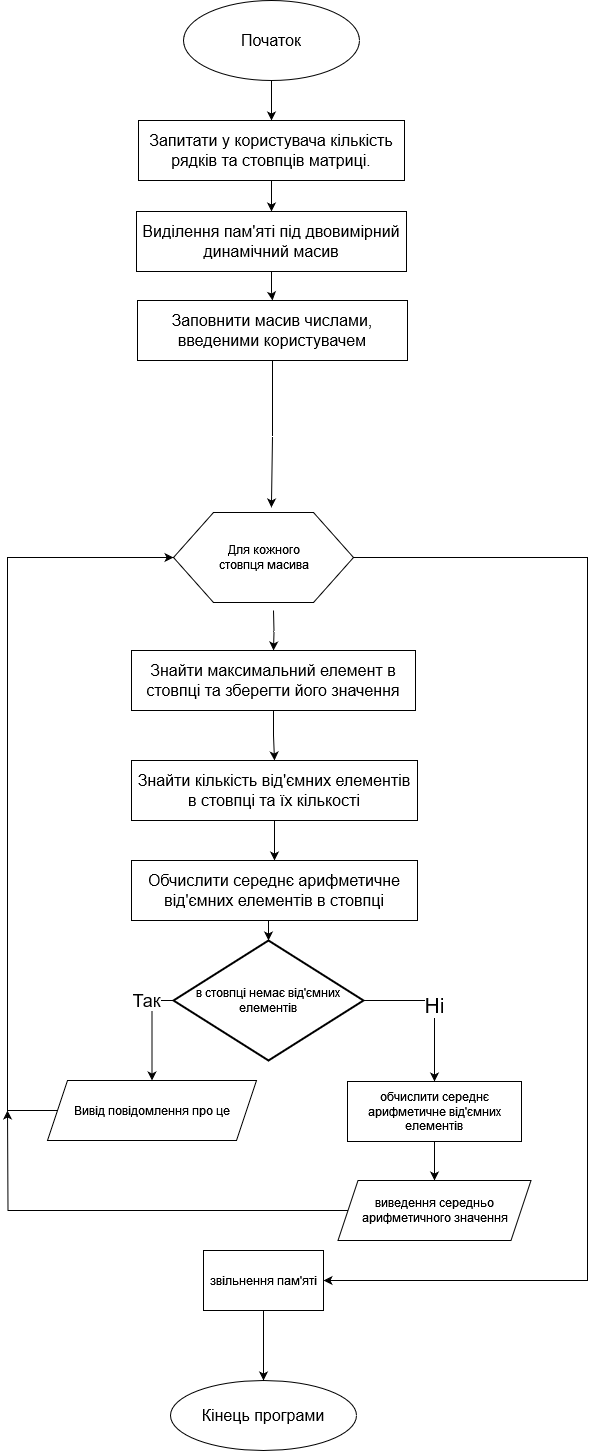

The diagram above was exported from draw.io. Its source (the exported page's mxGraphModel, read from the mxfile embedded in the PNG):
<mxGraphModel dx="1100" dy="2926" grid="1" gridSize="10" guides="1" tooltips="1" connect="1" arrows="1" fold="1" page="1" pageScale="1" pageWidth="827" pageHeight="1169" math="0" shadow="0">
  <root>
    <mxCell id="WIyWlLk6GJQsqaUBKTNV-0" />
    <mxCell id="WIyWlLk6GJQsqaUBKTNV-1" parent="WIyWlLk6GJQsqaUBKTNV-0" />
    <mxCell id="Wzj2HJtAPGBYOTX-8pTS-10" value="" style="edgeStyle=orthogonalEdgeStyle;rounded=0;orthogonalLoop=1;jettySize=auto;html=1;" parent="WIyWlLk6GJQsqaUBKTNV-1" source="Wzj2HJtAPGBYOTX-8pTS-0" target="Wzj2HJtAPGBYOTX-8pTS-9" edge="1">
      <mxGeometry relative="1" as="geometry" />
    </mxCell>
    <mxCell id="Wzj2HJtAPGBYOTX-8pTS-0" value="Початок" style="ellipse;whiteSpace=wrap;html=1;fontSize=16;" parent="WIyWlLk6GJQsqaUBKTNV-1" vertex="1">
      <mxGeometry x="326" y="-2310" width="176" height="80" as="geometry" />
    </mxCell>
    <mxCell id="Wzj2HJtAPGBYOTX-8pTS-12" value="" style="edgeStyle=orthogonalEdgeStyle;rounded=0;orthogonalLoop=1;jettySize=auto;html=1;" parent="WIyWlLk6GJQsqaUBKTNV-1" source="Wzj2HJtAPGBYOTX-8pTS-9" target="Wzj2HJtAPGBYOTX-8pTS-11" edge="1">
      <mxGeometry relative="1" as="geometry" />
    </mxCell>
    <mxCell id="Wzj2HJtAPGBYOTX-8pTS-9" value="Запитати у користувача кількість рядків та стовпців матриці." style="whiteSpace=wrap;html=1;fontSize=16;" parent="WIyWlLk6GJQsqaUBKTNV-1" vertex="1">
      <mxGeometry x="281" y="-2190" width="266" height="60" as="geometry" />
    </mxCell>
    <mxCell id="Wzj2HJtAPGBYOTX-8pTS-14" value="" style="edgeStyle=orthogonalEdgeStyle;rounded=0;orthogonalLoop=1;jettySize=auto;html=1;" parent="WIyWlLk6GJQsqaUBKTNV-1" source="Wzj2HJtAPGBYOTX-8pTS-11" target="Wzj2HJtAPGBYOTX-8pTS-13" edge="1">
      <mxGeometry relative="1" as="geometry" />
    </mxCell>
    <mxCell id="Wzj2HJtAPGBYOTX-8pTS-11" value="Виділення пам'яті під двовимірний динамічний масив" style="whiteSpace=wrap;html=1;fontSize=16;" parent="WIyWlLk6GJQsqaUBKTNV-1" vertex="1">
      <mxGeometry x="279" y="-2099" width="270" height="60" as="geometry" />
    </mxCell>
    <mxCell id="Wzj2HJtAPGBYOTX-8pTS-13" value="Заповнити масив числами, введеними користувачем" style="whiteSpace=wrap;html=1;fontSize=16;" parent="WIyWlLk6GJQsqaUBKTNV-1" vertex="1">
      <mxGeometry x="280" y="-2010" width="270" height="60" as="geometry" />
    </mxCell>
    <mxCell id="Wzj2HJtAPGBYOTX-8pTS-25" value="" style="edgeStyle=orthogonalEdgeStyle;rounded=0;orthogonalLoop=1;jettySize=auto;html=1;exitX=0.5;exitY=1;exitDx=0;exitDy=0;entryX=0.544;entryY=-0.056;entryDx=0;entryDy=0;entryPerimeter=0;" parent="WIyWlLk6GJQsqaUBKTNV-1" source="Wzj2HJtAPGBYOTX-8pTS-13" target="y4iPX2pn9uy5R-IxMaI0-0" edge="1">
      <mxGeometry relative="1" as="geometry">
        <mxPoint x="416" y="-1860" as="sourcePoint" />
        <mxPoint x="416" y="-1820" as="targetPoint" />
      </mxGeometry>
    </mxCell>
    <mxCell id="Wzj2HJtAPGBYOTX-8pTS-27" value="" style="edgeStyle=orthogonalEdgeStyle;rounded=0;orthogonalLoop=1;jettySize=auto;html=1;" parent="WIyWlLk6GJQsqaUBKTNV-1" target="Wzj2HJtAPGBYOTX-8pTS-26" edge="1">
      <mxGeometry relative="1" as="geometry">
        <mxPoint x="416" y="-1700" as="sourcePoint" />
      </mxGeometry>
    </mxCell>
    <mxCell id="Wzj2HJtAPGBYOTX-8pTS-29" value="" style="edgeStyle=orthogonalEdgeStyle;rounded=0;orthogonalLoop=1;jettySize=auto;html=1;" parent="WIyWlLk6GJQsqaUBKTNV-1" source="Wzj2HJtAPGBYOTX-8pTS-26" target="Wzj2HJtAPGBYOTX-8pTS-28" edge="1">
      <mxGeometry relative="1" as="geometry" />
    </mxCell>
    <mxCell id="Wzj2HJtAPGBYOTX-8pTS-26" value="Знайти максимальний елемент в стовпці та зберегти його значення" style="whiteSpace=wrap;html=1;fontSize=16;" parent="WIyWlLk6GJQsqaUBKTNV-1" vertex="1">
      <mxGeometry x="274" y="-1660" width="284" height="60" as="geometry" />
    </mxCell>
    <mxCell id="Wzj2HJtAPGBYOTX-8pTS-31" value="" style="edgeStyle=orthogonalEdgeStyle;rounded=0;orthogonalLoop=1;jettySize=auto;html=1;" parent="WIyWlLk6GJQsqaUBKTNV-1" source="Wzj2HJtAPGBYOTX-8pTS-28" target="Wzj2HJtAPGBYOTX-8pTS-30" edge="1">
      <mxGeometry relative="1" as="geometry" />
    </mxCell>
    <mxCell id="Wzj2HJtAPGBYOTX-8pTS-28" value="Знайти кількість від'ємних елементів в стовпці та їх кількості" style="whiteSpace=wrap;html=1;fontSize=16;" parent="WIyWlLk6GJQsqaUBKTNV-1" vertex="1">
      <mxGeometry x="274" y="-1550" width="286" height="60" as="geometry" />
    </mxCell>
    <mxCell id="y4iPX2pn9uy5R-IxMaI0-3" style="edgeStyle=orthogonalEdgeStyle;rounded=0;orthogonalLoop=1;jettySize=auto;html=1;exitX=0.5;exitY=1;exitDx=0;exitDy=0;entryX=0.5;entryY=0;entryDx=0;entryDy=0;entryPerimeter=0;" edge="1" parent="WIyWlLk6GJQsqaUBKTNV-1" source="Wzj2HJtAPGBYOTX-8pTS-30" target="y4iPX2pn9uy5R-IxMaI0-2">
      <mxGeometry relative="1" as="geometry" />
    </mxCell>
    <mxCell id="Wzj2HJtAPGBYOTX-8pTS-30" value="Обчислити середнє арифметичне від'ємних елементів в стовпці" style="whiteSpace=wrap;html=1;fontSize=16;" parent="WIyWlLk6GJQsqaUBKTNV-1" vertex="1">
      <mxGeometry x="274" y="-1450" width="286" height="60" as="geometry" />
    </mxCell>
    <mxCell id="Wzj2HJtAPGBYOTX-8pTS-37" value="Кінець програми" style="ellipse;whiteSpace=wrap;html=1;fontSize=16;" parent="WIyWlLk6GJQsqaUBKTNV-1" vertex="1">
      <mxGeometry x="313" y="-930" width="186" height="70" as="geometry" />
    </mxCell>
    <mxCell id="y4iPX2pn9uy5R-IxMaI0-16" style="edgeStyle=orthogonalEdgeStyle;rounded=0;orthogonalLoop=1;jettySize=auto;html=1;exitX=1;exitY=0.5;exitDx=0;exitDy=0;entryX=1;entryY=0.5;entryDx=0;entryDy=0;" edge="1" parent="WIyWlLk6GJQsqaUBKTNV-1" source="y4iPX2pn9uy5R-IxMaI0-0" target="y4iPX2pn9uy5R-IxMaI0-15">
      <mxGeometry relative="1" as="geometry">
        <Array as="points">
          <mxPoint x="730" y="-1753" />
          <mxPoint x="730" y="-1030" />
        </Array>
      </mxGeometry>
    </mxCell>
    <mxCell id="y4iPX2pn9uy5R-IxMaI0-0" value="&lt;div&gt;Для кожного&lt;/div&gt;&lt;div&gt;стовпця масива&lt;br&gt;&lt;/div&gt;" style="verticalLabelPosition=middle;verticalAlign=middle;html=1;shape=hexagon;perimeter=hexagonPerimeter2;arcSize=6;size=0.2222222222222222;labelPosition=center;align=center;" vertex="1" parent="WIyWlLk6GJQsqaUBKTNV-1">
      <mxGeometry x="316" y="-1798" width="180" height="90" as="geometry" />
    </mxCell>
    <mxCell id="y4iPX2pn9uy5R-IxMaI0-6" value="Так" style="edgeStyle=orthogonalEdgeStyle;rounded=0;orthogonalLoop=1;jettySize=auto;html=1;exitX=0;exitY=0.5;exitDx=0;exitDy=0;exitPerimeter=0;entryX=0.5;entryY=0;entryDx=0;entryDy=0;fontSize=18;" edge="1" parent="WIyWlLk6GJQsqaUBKTNV-1" source="y4iPX2pn9uy5R-IxMaI0-2" target="y4iPX2pn9uy5R-IxMaI0-5">
      <mxGeometry x="-0.5764" y="-5" relative="1" as="geometry">
        <mxPoint as="offset" />
      </mxGeometry>
    </mxCell>
    <mxCell id="y4iPX2pn9uy5R-IxMaI0-10" value="Ні" style="edgeStyle=orthogonalEdgeStyle;rounded=0;orthogonalLoop=1;jettySize=auto;html=1;exitX=1;exitY=0.5;exitDx=0;exitDy=0;exitPerimeter=0;entryX=0.5;entryY=0;entryDx=0;entryDy=0;fontSize=21;" edge="1" parent="WIyWlLk6GJQsqaUBKTNV-1" source="y4iPX2pn9uy5R-IxMaI0-2" target="y4iPX2pn9uy5R-IxMaI0-11">
      <mxGeometry relative="1" as="geometry">
        <mxPoint x="580" y="-1229" as="targetPoint" />
      </mxGeometry>
    </mxCell>
    <mxCell id="y4iPX2pn9uy5R-IxMaI0-2" value="в стовпці немає від'ємних елементів" style="strokeWidth=2;html=1;shape=mxgraph.flowchart.decision;whiteSpace=wrap;" vertex="1" parent="WIyWlLk6GJQsqaUBKTNV-1">
      <mxGeometry x="316" y="-1370" width="190" height="120" as="geometry" />
    </mxCell>
    <mxCell id="y4iPX2pn9uy5R-IxMaI0-8" style="edgeStyle=orthogonalEdgeStyle;rounded=0;orthogonalLoop=1;jettySize=auto;html=1;exitX=0;exitY=0.5;exitDx=0;exitDy=0;entryX=0;entryY=0.5;entryDx=0;entryDy=0;" edge="1" parent="WIyWlLk6GJQsqaUBKTNV-1" source="y4iPX2pn9uy5R-IxMaI0-5" target="y4iPX2pn9uy5R-IxMaI0-0">
      <mxGeometry relative="1" as="geometry">
        <Array as="points">
          <mxPoint x="150" y="-1200" />
          <mxPoint x="150" y="-1753" />
        </Array>
      </mxGeometry>
    </mxCell>
    <mxCell id="y4iPX2pn9uy5R-IxMaI0-5" value="Вивід повідомлення про це" style="shape=parallelogram;perimeter=parallelogramPerimeter;whiteSpace=wrap;html=1;fixedSize=1;" vertex="1" parent="WIyWlLk6GJQsqaUBKTNV-1">
      <mxGeometry x="190" y="-1230" width="209" height="60" as="geometry" />
    </mxCell>
    <mxCell id="y4iPX2pn9uy5R-IxMaI0-13" style="edgeStyle=orthogonalEdgeStyle;rounded=0;orthogonalLoop=1;jettySize=auto;html=1;exitX=0.5;exitY=1;exitDx=0;exitDy=0;entryX=0.5;entryY=0;entryDx=0;entryDy=0;" edge="1" parent="WIyWlLk6GJQsqaUBKTNV-1" source="y4iPX2pn9uy5R-IxMaI0-11" target="y4iPX2pn9uy5R-IxMaI0-12">
      <mxGeometry relative="1" as="geometry" />
    </mxCell>
    <mxCell id="y4iPX2pn9uy5R-IxMaI0-11" value="обчислити середнє арифметичне від'ємних елементів" style="rounded=0;whiteSpace=wrap;html=1;" vertex="1" parent="WIyWlLk6GJQsqaUBKTNV-1">
      <mxGeometry x="490" y="-1229" width="174" height="60" as="geometry" />
    </mxCell>
    <mxCell id="y4iPX2pn9uy5R-IxMaI0-14" style="edgeStyle=orthogonalEdgeStyle;rounded=0;orthogonalLoop=1;jettySize=auto;html=1;exitX=0;exitY=0.5;exitDx=0;exitDy=0;strokeColor=default;" edge="1" parent="WIyWlLk6GJQsqaUBKTNV-1" source="y4iPX2pn9uy5R-IxMaI0-12">
      <mxGeometry relative="1" as="geometry">
        <mxPoint x="150" y="-1200" as="targetPoint" />
      </mxGeometry>
    </mxCell>
    <mxCell id="y4iPX2pn9uy5R-IxMaI0-12" value="виведення середньо арифметичного значення" style="shape=parallelogram;perimeter=parallelogramPerimeter;whiteSpace=wrap;html=1;fixedSize=1;" vertex="1" parent="WIyWlLk6GJQsqaUBKTNV-1">
      <mxGeometry x="480.5" y="-1130" width="193" height="60" as="geometry" />
    </mxCell>
    <mxCell id="y4iPX2pn9uy5R-IxMaI0-17" style="edgeStyle=orthogonalEdgeStyle;rounded=0;orthogonalLoop=1;jettySize=auto;html=1;exitX=0.5;exitY=1;exitDx=0;exitDy=0;entryX=0.5;entryY=0;entryDx=0;entryDy=0;" edge="1" parent="WIyWlLk6GJQsqaUBKTNV-1" source="y4iPX2pn9uy5R-IxMaI0-15" target="Wzj2HJtAPGBYOTX-8pTS-37">
      <mxGeometry relative="1" as="geometry" />
    </mxCell>
    <mxCell id="y4iPX2pn9uy5R-IxMaI0-15" value="звільнення пам'яті" style="rounded=0;whiteSpace=wrap;html=1;" vertex="1" parent="WIyWlLk6GJQsqaUBKTNV-1">
      <mxGeometry x="346" y="-1060" width="120" height="60" as="geometry" />
    </mxCell>
  </root>
</mxGraphModel>